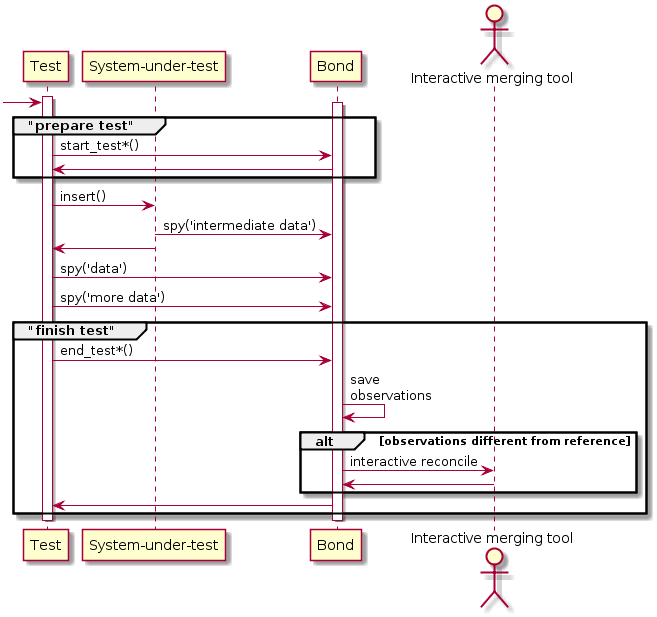

The diagram above was rendered by PlantUML. Its source (embedded in the PNG):
@startuml

participant Test
participant SUT as "System-under-test"
participant Bond
actor Diff as "Interactive merging tool"

activate Test
[-> Test
group "prepare test"
    activate Bond
    Test -> Bond : start_test*()
    Bond -> Test
end
Test -> SUT : insert()
SUT -> Bond : spy('intermediate data')
SUT -> Test
Test -> Bond : spy('data')
Test -> Bond : spy('more data')

group "finish test"
    Test -> Bond: end_test*()
    Bond -> Bond : save\nobservations

    alt observations different from reference
       Bond -> Diff: interactive reconcile
       Diff -> Bond
    end

    Bond -> Test
end
deactivate Bond
deactivate Test
@enduml